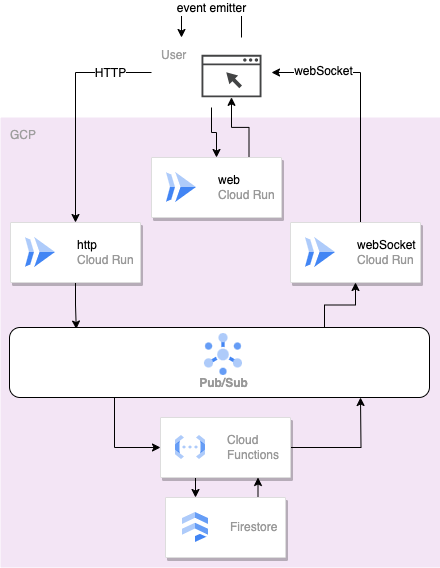

The diagram above was exported from draw.io. Its source (the exported page's mxGraphModel, read from the mxfile embedded in the PNG):
<mxGraphModel dx="1434" dy="790" grid="1" gridSize="10" guides="1" tooltips="1" connect="1" arrows="1" fold="1" page="1" pageScale="1" pageWidth="850" pageHeight="1100" math="0" shadow="0">
  <root>
    <mxCell id="0" />
    <mxCell id="1" parent="0" />
    <mxCell id="FyYlXfLDporz7SAT75Av-7" value="" style="group" parent="1" vertex="1" connectable="0">
      <mxGeometry x="421" y="190" width="120" height="70" as="geometry" />
    </mxCell>
    <mxCell id="FyYlXfLDporz7SAT75Av-4" value="User" style="sketch=0;points=[[0,0,0],[0.25,0,0],[0.5,0,0],[0.75,0,0],[1,0,0],[1,0.25,0],[1,0.5,0],[1,0.75,0],[1,1,0],[0.75,1,0],[0.5,1,0],[0.25,1,0],[0,1,0],[0,0.75,0],[0,0.5,0],[0,0.25,0]];rounded=1;absoluteArcSize=1;arcSize=2;html=1;strokeColor=none;gradientColor=none;shadow=0;dashed=0;fontSize=12;fontColor=#9E9E9E;align=left;verticalAlign=top;spacing=10;spacingTop=-4;whiteSpace=wrap;" parent="FyYlXfLDporz7SAT75Av-7" vertex="1">
      <mxGeometry width="120" height="70" as="geometry" />
    </mxCell>
    <mxCell id="FyYlXfLDporz7SAT75Av-5" value="" style="sketch=0;pointerEvents=1;shadow=0;dashed=0;html=1;strokeColor=none;fillColor=#434445;aspect=fixed;labelPosition=center;verticalLabelPosition=bottom;verticalAlign=top;align=center;outlineConnect=0;shape=mxgraph.vvd.web_browser;" parent="FyYlXfLDporz7SAT75Av-7" vertex="1">
      <mxGeometry x="50" y="17.25" width="60" height="42.6" as="geometry" />
    </mxCell>
    <mxCell id="FyYlXfLDporz7SAT75Av-61" style="edgeStyle=orthogonalEdgeStyle;rounded=0;orthogonalLoop=1;jettySize=auto;html=1;exitX=0.75;exitY=0;exitDx=0;exitDy=0;exitPerimeter=0;entryX=0.25;entryY=0;entryDx=0;entryDy=0;entryPerimeter=0;" parent="FyYlXfLDporz7SAT75Av-7" source="FyYlXfLDporz7SAT75Av-4" target="FyYlXfLDporz7SAT75Av-4" edge="1">
      <mxGeometry relative="1" as="geometry">
        <Array as="points">
          <mxPoint x="90" y="-30" />
          <mxPoint x="30" y="-30" />
        </Array>
      </mxGeometry>
    </mxCell>
    <mxCell id="FyYlXfLDporz7SAT75Av-62" value="event emitter" style="edgeLabel;html=1;align=center;verticalAlign=middle;resizable=0;points=[];" parent="FyYlXfLDporz7SAT75Av-61" vertex="1" connectable="0">
      <mxGeometry x="0.0173" relative="1" as="geometry">
        <mxPoint as="offset" />
      </mxGeometry>
    </mxCell>
    <mxCell id="FyYlXfLDporz7SAT75Av-22" value="GCP" style="sketch=0;points=[[0,0,0],[0.25,0,0],[0.5,0,0],[0.75,0,0],[1,0,0],[1,0.25,0],[1,0.5,0],[1,0.75,0],[1,1,0],[0.75,1,0],[0.5,1,0],[0.25,1,0],[0,1,0],[0,0.75,0],[0,0.5,0],[0,0.25,0]];rounded=1;absoluteArcSize=1;arcSize=2;html=1;strokeColor=none;gradientColor=none;shadow=0;dashed=0;fontSize=12;fontColor=#9E9E9E;align=left;verticalAlign=top;spacing=10;spacingTop=-4;whiteSpace=wrap;fillColor=#F3E5F5;" parent="1" vertex="1">
      <mxGeometry x="270" y="270" width="440" height="450" as="geometry" />
    </mxCell>
    <mxCell id="FyYlXfLDporz7SAT75Av-42" style="edgeStyle=orthogonalEdgeStyle;rounded=0;orthogonalLoop=1;jettySize=auto;html=1;exitX=0.5;exitY=1;exitDx=0;exitDy=0;entryX=0.159;entryY=0.022;entryDx=0;entryDy=0;entryPerimeter=0;" parent="1" source="FyYlXfLDporz7SAT75Av-28" target="FyYlXfLDporz7SAT75Av-35" edge="1">
      <mxGeometry relative="1" as="geometry" />
    </mxCell>
    <mxCell id="FyYlXfLDporz7SAT75Av-28" value="" style="strokeColor=#dddddd;shadow=1;strokeWidth=1;rounded=1;absoluteArcSize=1;arcSize=2;" parent="1" vertex="1">
      <mxGeometry x="280" y="375" width="130" height="60" as="geometry" />
    </mxCell>
    <mxCell id="FyYlXfLDporz7SAT75Av-29" value="&lt;font color=&quot;#000000&quot;&gt;http&lt;br&gt;&lt;/font&gt;Cloud Run" style="editableCssRules=.*;html=1;fontColor=#999999;shape=image;verticalLabelPosition=middle;labelBackgroundColor=#ffffff;verticalAlign=middle;labelPosition=right;align=left;spacingLeft=20;part=1;points=[];imageAspect=0;image=data:image/svg+xml,(base64 omitted: 656 chars);" parent="FyYlXfLDporz7SAT75Av-28" vertex="1">
      <mxGeometry width="30" height="30" relative="1" as="geometry">
        <mxPoint x="15" y="15" as="offset" />
      </mxGeometry>
    </mxCell>
    <mxCell id="FyYlXfLDporz7SAT75Av-33" style="edgeStyle=orthogonalEdgeStyle;rounded=0;orthogonalLoop=1;jettySize=auto;html=1;entryX=1;entryY=0.5;entryDx=0;entryDy=0;entryPerimeter=0;" parent="1" source="FyYlXfLDporz7SAT75Av-30" target="FyYlXfLDporz7SAT75Av-4" edge="1">
      <mxGeometry relative="1" as="geometry">
        <Array as="points">
          <mxPoint x="630" y="225" />
        </Array>
      </mxGeometry>
    </mxCell>
    <mxCell id="FyYlXfLDporz7SAT75Av-60" value="webSocket" style="edgeLabel;html=1;align=center;verticalAlign=middle;resizable=0;points=[];" parent="FyYlXfLDporz7SAT75Av-33" vertex="1" connectable="0">
      <mxGeometry x="0.57" y="1" relative="1" as="geometry">
        <mxPoint y="-3" as="offset" />
      </mxGeometry>
    </mxCell>
    <mxCell id="FyYlXfLDporz7SAT75Av-30" value="" style="strokeColor=#dddddd;shadow=1;strokeWidth=1;rounded=1;absoluteArcSize=1;arcSize=2;" parent="1" vertex="1">
      <mxGeometry x="560" y="375" width="130" height="60" as="geometry" />
    </mxCell>
    <mxCell id="FyYlXfLDporz7SAT75Av-31" value="&lt;font color=&quot;#000000&quot;&gt;webSocket&lt;br&gt;&lt;/font&gt;Cloud Run" style="editableCssRules=.*;html=1;fontColor=#999999;shape=image;verticalLabelPosition=middle;labelBackgroundColor=#ffffff;verticalAlign=middle;labelPosition=right;align=left;spacingLeft=20;part=1;points=[];imageAspect=0;image=data:image/svg+xml,(base64 omitted: 656 chars);" parent="FyYlXfLDporz7SAT75Av-30" vertex="1">
      <mxGeometry width="30" height="30" relative="1" as="geometry">
        <mxPoint x="15" y="15" as="offset" />
      </mxGeometry>
    </mxCell>
    <mxCell id="FyYlXfLDporz7SAT75Av-56" style="edgeStyle=orthogonalEdgeStyle;rounded=0;orthogonalLoop=1;jettySize=auto;html=1;exitX=0.75;exitY=0;exitDx=0;exitDy=0;" parent="1" source="FyYlXfLDporz7SAT75Av-37" target="FyYlXfLDporz7SAT75Av-5" edge="1">
      <mxGeometry relative="1" as="geometry" />
    </mxCell>
    <mxCell id="FyYlXfLDporz7SAT75Av-37" value="" style="strokeColor=#dddddd;shadow=1;strokeWidth=1;rounded=1;absoluteArcSize=1;arcSize=2;" parent="1" vertex="1">
      <mxGeometry x="421" y="310" width="130" height="60" as="geometry" />
    </mxCell>
    <mxCell id="FyYlXfLDporz7SAT75Av-38" value="&lt;font color=&quot;#000000&quot;&gt;web&lt;br&gt;&lt;/font&gt;Cloud Run" style="editableCssRules=.*;html=1;fontColor=#999999;shape=image;verticalLabelPosition=middle;labelBackgroundColor=#ffffff;verticalAlign=middle;labelPosition=right;align=left;spacingLeft=20;part=1;points=[];imageAspect=0;image=data:image/svg+xml,(base64 omitted: 656 chars);" parent="FyYlXfLDporz7SAT75Av-37" vertex="1">
      <mxGeometry width="30" height="30" relative="1" as="geometry">
        <mxPoint x="15" y="15" as="offset" />
      </mxGeometry>
    </mxCell>
    <mxCell id="FyYlXfLDporz7SAT75Av-51" style="edgeStyle=orthogonalEdgeStyle;rounded=0;orthogonalLoop=1;jettySize=auto;html=1;exitX=0.25;exitY=1;exitDx=0;exitDy=0;entryX=0.25;entryY=0;entryDx=0;entryDy=0;" parent="1" source="FyYlXfLDporz7SAT75Av-40" target="FyYlXfLDporz7SAT75Av-46" edge="1">
      <mxGeometry relative="1" as="geometry" />
    </mxCell>
    <mxCell id="FyYlXfLDporz7SAT75Av-53" style="edgeStyle=orthogonalEdgeStyle;rounded=0;orthogonalLoop=1;jettySize=auto;html=1;" parent="1" source="FyYlXfLDporz7SAT75Av-40" edge="1">
      <mxGeometry relative="1" as="geometry">
        <mxPoint x="630" y="550" as="targetPoint" />
      </mxGeometry>
    </mxCell>
    <mxCell id="FyYlXfLDporz7SAT75Av-40" value="" style="strokeColor=#dddddd;shadow=1;strokeWidth=1;rounded=1;absoluteArcSize=1;arcSize=2;" parent="1" vertex="1">
      <mxGeometry x="430" y="570" width="130" height="60" as="geometry" />
    </mxCell>
    <mxCell id="FyYlXfLDporz7SAT75Av-41" value="Cloud&#10;Functions" style="editableCssRules=.*;html=1;fontColor=#999999;shape=image;verticalLabelPosition=middle;labelBackgroundColor=#ffffff;verticalAlign=middle;labelPosition=right;align=left;spacingLeft=20;part=1;points=[];imageAspect=0;image=data:image/svg+xml,(base64 omitted: 1068 chars);" parent="FyYlXfLDporz7SAT75Av-40" vertex="1">
      <mxGeometry width="30" height="24" relative="1" as="geometry">
        <mxPoint x="15" y="18" as="offset" />
      </mxGeometry>
    </mxCell>
    <mxCell id="FyYlXfLDporz7SAT75Av-43" value="" style="group" parent="1" vertex="1" connectable="0">
      <mxGeometry x="279" y="480" width="420" height="70" as="geometry" />
    </mxCell>
    <mxCell id="FyYlXfLDporz7SAT75Av-35" value="" style="rounded=1;whiteSpace=wrap;html=1;" parent="FyYlXfLDporz7SAT75Av-43" vertex="1">
      <mxGeometry width="420" height="70" as="geometry" />
    </mxCell>
    <mxCell id="FyYlXfLDporz7SAT75Av-36" value="Pub/Sub" style="sketch=0;html=1;verticalAlign=top;labelPosition=center;verticalLabelPosition=bottom;align=center;spacingTop=-6;fontSize=11;fontStyle=1;fontColor=#999999;shape=image;aspect=fixed;imageAspect=0;image=data:image/svg+xml,(base64 omitted: 1912 chars);" parent="FyYlXfLDporz7SAT75Av-43" vertex="1">
      <mxGeometry x="195" y="6" width="38" height="42" as="geometry" />
    </mxCell>
    <mxCell id="FyYlXfLDporz7SAT75Av-52" style="edgeStyle=orthogonalEdgeStyle;rounded=0;orthogonalLoop=1;jettySize=auto;html=1;exitX=0.75;exitY=0;exitDx=0;exitDy=0;entryX=0.75;entryY=1;entryDx=0;entryDy=0;" parent="1" source="FyYlXfLDporz7SAT75Av-46" target="FyYlXfLDporz7SAT75Av-40" edge="1">
      <mxGeometry relative="1" as="geometry" />
    </mxCell>
    <mxCell id="FyYlXfLDporz7SAT75Av-46" value="" style="strokeColor=#dddddd;shadow=1;strokeWidth=1;rounded=1;absoluteArcSize=1;arcSize=2;" parent="1" vertex="1">
      <mxGeometry x="435" y="650" width="120" height="60" as="geometry" />
    </mxCell>
    <mxCell id="FyYlXfLDporz7SAT75Av-47" value="Firestore" style="editableCssRules=.*;html=1;fontColor=#999999;shape=image;verticalLabelPosition=middle;labelBackgroundColor=#ffffff;verticalAlign=middle;labelPosition=right;align=left;spacingLeft=20;part=1;points=[];imageAspect=0;image=data:image/svg+xml,(base64 omitted: 848 chars);" parent="FyYlXfLDporz7SAT75Av-46" vertex="1">
      <mxGeometry width="26" height="30" relative="1" as="geometry">
        <mxPoint x="17" y="15" as="offset" />
      </mxGeometry>
    </mxCell>
    <mxCell id="FyYlXfLDporz7SAT75Av-50" style="edgeStyle=orthogonalEdgeStyle;rounded=0;orthogonalLoop=1;jettySize=auto;html=1;exitX=0.25;exitY=1;exitDx=0;exitDy=0;entryX=0;entryY=0.5;entryDx=0;entryDy=0;" parent="1" source="FyYlXfLDporz7SAT75Av-35" target="FyYlXfLDporz7SAT75Av-40" edge="1">
      <mxGeometry relative="1" as="geometry" />
    </mxCell>
    <mxCell id="FyYlXfLDporz7SAT75Av-54" style="edgeStyle=orthogonalEdgeStyle;rounded=0;orthogonalLoop=1;jettySize=auto;html=1;exitX=0.75;exitY=0;exitDx=0;exitDy=0;entryX=0.5;entryY=1;entryDx=0;entryDy=0;" parent="1" source="FyYlXfLDporz7SAT75Av-35" target="FyYlXfLDporz7SAT75Av-30" edge="1">
      <mxGeometry relative="1" as="geometry" />
    </mxCell>
    <mxCell id="FyYlXfLDporz7SAT75Av-55" style="edgeStyle=orthogonalEdgeStyle;rounded=0;orthogonalLoop=1;jettySize=auto;html=1;exitX=0.5;exitY=1;exitDx=0;exitDy=0;exitPerimeter=0;" parent="1" source="FyYlXfLDporz7SAT75Av-4" target="FyYlXfLDporz7SAT75Av-37" edge="1">
      <mxGeometry relative="1" as="geometry" />
    </mxCell>
    <mxCell id="FyYlXfLDporz7SAT75Av-58" style="edgeStyle=orthogonalEdgeStyle;rounded=0;orthogonalLoop=1;jettySize=auto;html=1;" parent="1" source="FyYlXfLDporz7SAT75Av-4" target="FyYlXfLDporz7SAT75Av-28" edge="1">
      <mxGeometry relative="1" as="geometry" />
    </mxCell>
    <mxCell id="FyYlXfLDporz7SAT75Av-59" value="HTTP" style="edgeLabel;html=1;align=center;verticalAlign=middle;resizable=0;points=[];" parent="FyYlXfLDporz7SAT75Av-58" vertex="1" connectable="0">
      <mxGeometry x="-0.4904" relative="1" as="geometry">
        <mxPoint x="16" as="offset" />
      </mxGeometry>
    </mxCell>
  </root>
</mxGraphModel>